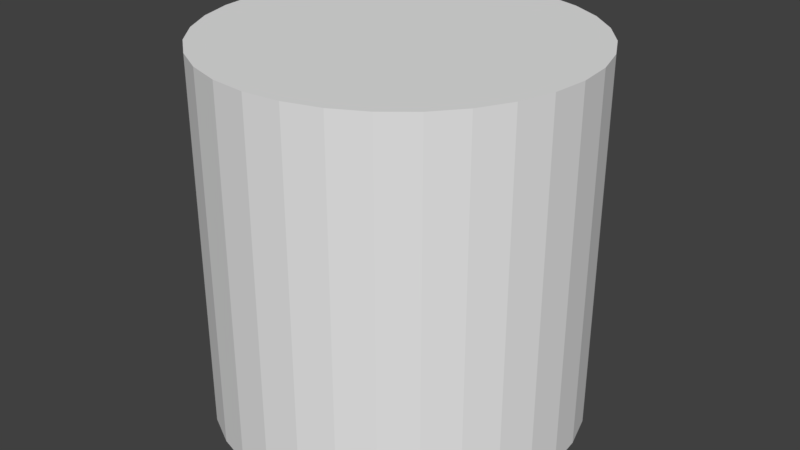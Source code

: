 # Source: windturbine.blend  (saved by Blender 2.78.0; exported with 4.5.12 LTS)
import bpy
from mathutils import Matrix  # noqa: F401  (used for matrix-valued properties, if any)

bpy.ops.wm.read_factory_settings(use_empty=True)
scene = bpy.context.scene
scene.name = 'Scene'

# ---- collections
col_collection_1 = bpy.data.collections.new('Collection 1'); scene.collection.children.link(col_collection_1)

# ---- world
world_world = bpy.data.worlds.new('World'); scene.world = world_world
world_world.color = (0.05088, 0.05088, 0.05088)
world_world.use_sun_shadow = False
world_world.sun_shadow_jitter_overblur = 0.0
world_world.cycles.sampling_method = 'MANUAL'

# ---- meshes
me_cylinder = bpy.data.meshes.new('Cylinder')
me_cylinder.from_pydata([(0.0, 1.0, -1.0), (0.0, 1.0, 1.0), (0.1951, 0.9808, -1.0), (0.1951, 0.9808, 1.0), (0.3827, 0.9239, -1.0), (0.3827, 0.9239, 1.0), (0.5556, 0.8315, -1.0), (0.5556, 0.8315, 1.0), (0.7071, 0.7071, -1.0), (0.7071, 0.7071, 1.0), (0.8315, 0.5556, -1.0), (0.8315, 0.5556, 1.0), (0.9239, 0.3827, -1.0), (0.9239, 0.3827, 1.0), (0.9808, 0.1951, -1.0), (0.9808, 0.1951, 1.0), (1.0, 7.55e-08, -1.0), (1.0, 7.55e-08, 1.0), (0.9808, -0.1951, -1.0), (0.9808, -0.1951, 1.0), (0.9239, -0.3827, -1.0), (0.9239, -0.3827, 1.0), (0.8315, -0.5556, -1.0), (0.8315, -0.5556, 1.0), (0.7071, -0.7071, -1.0), (0.7071, -0.7071, 1.0), (0.5556, -0.8315, -1.0), (0.5556, -0.8315, 1.0), (0.3827, -0.9239, -1.0), (0.3827, -0.9239, 1.0), (0.1951, -0.9808, -1.0), (0.1951, -0.9808, 1.0), (-3.258e-07, -1.0, -1.0), (-3.258e-07, -1.0, 1.0), (-0.1951, -0.9808, -1.0), (-0.1951, -0.9808, 1.0), (-0.3827, -0.9239, -1.0), (-0.3827, -0.9239, 1.0), (-0.5556, -0.8315, -1.0), (-0.5556, -0.8315, 1.0), (-0.7071, -0.7071, -1.0), (-0.7071, -0.7071, 1.0), (-0.8315, -0.5556, -1.0), (-0.8315, -0.5556, 1.0), (-0.9239, -0.3827, -1.0), (-0.9239, -0.3827, 1.0), (-0.9808, -0.1951, -1.0), (-0.9808, -0.1951, 1.0), (-1.0, 9.656e-07, -1.0), (-1.0, 9.656e-07, 1.0), (-0.9808, 0.1951, -1.0), (-0.9808, 0.1951, 1.0), (-0.9239, 0.3827, -1.0), (-0.9239, 0.3827, 1.0), (-0.8315, 0.5556, -1.0), (-0.8315, 0.5556, 1.0), (-0.7071, 0.7071, -1.0), (-0.7071, 0.7071, 1.0), (-0.5556, 0.8315, -1.0), (-0.5556, 0.8315, 1.0), (-0.3827, 0.9239, -1.0), (-0.3827, 0.9239, 1.0), (-0.1951, 0.9808, -1.0), (-0.1951, 0.9808, 1.0)], [], [(0, 1, 3, 2), (2, 3, 5, 4), (4, 5, 7, 6), (6, 7, 9, 8), (8, 9, 11, 10), (10, 11, 13, 12), (12, 13, 15, 14), (14, 15, 17, 16), (16, 17, 19, 18), (18, 19, 21, 20), (20, 21, 23, 22), (22, 23, 25, 24), (24, 25, 27, 26), (26, 27, 29, 28), (28, 29, 31, 30), (30, 31, 33, 32), (32, 33, 35, 34), (34, 35, 37, 36), (36, 37, 39, 38), (38, 39, 41, 40), (40, 41, 43, 42), (42, 43, 45, 44), (44, 45, 47, 46), (46, 47, 49, 48), (48, 49, 51, 50), (50, 51, 53, 52), (52, 53, 55, 54), (54, 55, 57, 56), (56, 57, 59, 58), (58, 59, 61, 60), (3, 1, 63, 61, 59, 57, 55, 53, 51, 49, 47, 45, 43, 41, 39, 37, 35, 33, 31, 29, 27, 25, 23, 21, 19, 17, 15, 13, 11, 9, 7, 5), (60, 61, 63, 62), (62, 63, 1, 0), (0, 2, 4, 6, 8, 10, 12, 14, 16, 18, 20, 22, 24, 26, 28, 30, 32, 34, 36, 38, 40, 42, 44, 46, 48, 50, 52, 54, 56, 58, 60, 62)])
_ca = me_cylinder.color_attributes.new('Col', 'BYTE_COLOR', 'CORNER')
_ca.data.foreach_set('color', [1.0, 1.0, 1.0, 1.0, 1.0, 1.0, 1.0, 1.0, 1.0, 1.0, 1.0, 1.0, 1.0, 1.0, 1.0, 1.0, 1.0, 1.0, 1.0, 1.0, 1.0, 1.0, 1.0, 1.0, 1.0, 1.0, 1.0, 1.0, 1.0, 1.0, 1.0, 1.0, 1.0, 1.0, 1.0, 1.0, 1.0, 1.0, 1.0, 1.0, 1.0, 1.0, 1.0, 1.0, 1.0, 1.0, 1.0, 1.0, 1.0, 0.0, 0.4233, 1.0, 1.0, 0.01444, 0.4793, 1.0, 1.0, 0.001214, 0.4287, 1.0, 1.0, 0.0, 0.4233, 1.0, 1.0, 0.0, 0.4233, 1.0, 1.0, 0.001214, 0.4287, 1.0, 1.0, 0.0, 0.4233, 1.0, 1.0, 0.0, 0.4233, 1.0, 1.0, 0.0, 0.4233, 1.0, 1.0, 0.0, 0.4233, 1.0, 1.0, 0.0, 0.4233, 1.0, 1.0, 0.0, 0.4233, 1.0, 1.0, 0.0, 0.4233, 1.0, 1.0, 0.0, 0.4233, 1.0, 1.0, 0.0, 0.4233, 1.0, 1.0, 0.0, 0.4233, 1.0, 1.0, 0.0, 0.4233, 1.0, 1.0, 0.0, 0.4233, 1.0, 1.0, 0.0, 0.4233, 1.0, 1.0, 0.0, 0.4233, 1.0, 1.0, 0.0, 0.4233, 1.0, 1.0, 0.0, 0.4233, 1.0, 1.0, 0.0, 0.4233, 1.0, 1.0, 0.0, 0.4233, 1.0, 1.0, 0.0, 0.4233, 1.0, 1.0, 0.0, 0.4233, 1.0, 1.0, 0.0, 0.4233, 1.0, 1.0, 0.0, 0.4233, 1.0, 1.0, 0.0, 0.4233, 1.0, 1.0, 0.0, 0.4233, 1.0, 1.0, 0.0, 0.4233, 1.0, 1.0, 0.0, 0.4233, 1.0, 1.0, 0.0, 0.4233, 1.0, 1.0, 0.0, 0.4233, 1.0, 1.0, 0.0, 0.4233, 1.0, 1.0, 0.0, 0.4233, 1.0, 1.0, 0.0, 0.4233, 1.0, 1.0, 0.0, 0.4233, 1.0, 1.0, 0.0, 0.4233, 1.0, 1.0, 0.005605, 0.4564, 1.0, 1.0, 0.005605, 0.4564, 1.0, 1.0, 0.0, 0.4233, 1.0, 1.0, 0.0, 0.4233, 1.0, 1.0, 0.1413, 0.624, 1.0, 1.0, 0.005182, 0.4508, 1.0, 1.0, 0.0, 0.4233, 1.0, 1.0, 0.0, 0.4233, 1.0, 1.0, 0.001518, 0.4342, 1.0, 1.0, 0.001518, 0.4342, 1.0, 1.0, 0.0, 0.4233, 1.0, 1.0, 0.0, 0.4233, 1.0, 1.0, 0.0003035, 0.4233, 1.0, 1.0, 0.0003035, 0.4233, 1.0, 1.0, 0.0, 0.4233, 1.0, 1.0, 0.0, 0.4233, 1.0, 1.0, 0.0, 0.4233, 1.0, 1.0, 0.0, 0.4233, 1.0, 1.0, 0.0, 0.4233, 1.0, 1.0, 0.0, 0.4233, 1.0, 1.0, 0.0, 0.4233, 1.0, 1.0, 0.0009106, 0.4287, 1.0, 1.0, 0.0, 0.4233, 1.0, 1.0, 0.0, 0.4233, 1.0, 1.0, 0.0, 0.4233, 1.0, 1.0, 0.0, 0.4233, 1.0, 1.0, 0.0, 0.4233, 1.0, 1.0, 0.0003035, 0.4233, 1.0, 1.0, 0.0, 0.4233, 1.0, 1.0, 0.0, 0.4233, 1.0, 1.0, 0.0003035, 0.4233, 1.0, 1.0, 0.0, 0.4233, 1.0, 1.0, 0.0, 0.4233, 1.0, 1.0, 0.0, 0.4233, 1.0, 1.0, 0.0, 0.4233, 1.0, 1.0, 0.0, 0.4233, 1.0, 1.0, 0.0, 0.4233, 1.0, 1.0, 0.0, 0.4233, 1.0, 1.0, 0.0, 0.4233, 1.0, 1.0, 0.0, 0.4233, 1.0, 1.0, 0.004025, 0.4452, 1.0, 1.0, 0.004025, 0.4452, 1.0, 1.0, 0.0, 0.4233, 1.0, 1.0, 0.0, 0.4233, 1.0, 1.0, 0.008023, 0.4564, 1.0, 1.0, 0.008023, 0.4564, 1.0, 1.0, 0.0, 0.4233, 1.0, 1.0, 0.0, 0.4233, 1.0, 1.0, 0.0, 0.4233, 1.0, 1.0, 0.0, 0.4233, 1.0, 1.0, 0.0, 0.4233, 1.0, 1.0, 0.0, 0.4233, 1.0, 1.0, 0.0, 0.4233, 1.0, 1.0, 0.0, 0.4233, 1.0, 1.0, 0.0, 0.4233, 1.0, 1.0, 0.0, 0.4233, 1.0, 1.0, 0.0, 0.4233, 1.0, 1.0, 0.0, 0.4233, 1.0, 1.0, 0.0, 0.4233, 1.0, 1.0, 0.0, 0.4233, 1.0, 1.0, 0.001518, 0.4397, 1.0, 1.0, 0.001518, 0.4397, 1.0, 1.0, 0.0, 0.4233, 1.0, 1.0, 0.0, 0.4233, 1.0, 1.0, 0.001821, 0.4342, 1.0, 1.0, 1.0, 1.0, 1.0, 1.0, 1.0, 1.0, 1.0, 1.0, 1.0, 1.0, 1.0, 1.0, 1.0, 1.0, 1.0, 1.0, 0.0, 0.4233, 1.0, 1.0, 0.0, 0.4233, 1.0, 1.0, 0.0, 0.4233, 1.0, 1.0, 0.0, 0.4233, 1.0, 1.0, 0.0, 0.4233, 1.0, 1.0, 0.0, 0.4233, 1.0, 1.0, 0.0, 0.4233, 1.0, 1.0, 0.0, 0.4233, 1.0, 1.0, 0.0, 0.4233, 1.0, 1.0, 0.0, 0.4233, 1.0, 1.0, 0.0, 0.4233, 1.0, 1.0, 0.0, 0.4233, 1.0, 1.0, 0.0, 0.4233, 1.0, 1.0, 0.0, 0.4233, 1.0, 1.0, 0.0, 0.4233, 1.0, 1.0, 0.0, 0.4233, 1.0, 1.0, 0.0, 0.4233, 1.0, 1.0, 0.0, 0.4233, 1.0, 1.0, 0.0, 0.4233, 1.0, 1.0, 0.0, 0.4233, 1.0, 1.0, 0.0, 0.4233, 1.0, 1.0, 0.0, 0.4233, 1.0, 1.0, 0.0, 0.4233, 1.0, 1.0, 0.0, 0.4233, 1.0, 1.0, 0.0, 0.4233, 1.0, 1.0, 0.0, 0.4233, 1.0, 1.0, 0.0, 0.4233, 1.0, 1.0, 0.0, 0.4233, 1.0, 1.0, 0.0, 0.4233, 1.0, 1.0, 0.0006071, 0.4287, 1.0, 1.0, 0.0, 0.4233, 1.0, 1.0, 0.0, 0.4233, 1.0, 1.0, 1.0, 1.0, 1.0, 1.0, 1.0, 1.0, 1.0, 1.0, 1.0, 1.0, 1.0, 1.0, 1.0, 1.0, 1.0, 1.0, 1.0, 1.0, 1.0, 1.0, 1.0, 1.0, 1.0, 1.0, 1.0, 1.0, 1.0, 1.0, 1.0, 1.0, 1.0, 1.0, 1.0, 1.0, 1.0, 1.0, 1.0, 1.0, 1.0, 1.0, 1.0, 1.0, 1.0, 1.0, 1.0, 1.0, 1.0, 1.0, 1.0, 1.0, 1.0, 1.0, 1.0, 1.0, 1.0, 1.0, 1.0, 1.0, 1.0, 1.0, 1.0, 1.0, 1.0, 1.0, 1.0, 1.0, 1.0, 1.0, 1.0, 1.0, 1.0, 1.0, 1.0, 1.0, 1.0, 1.0, 1.0, 1.0, 1.0, 1.0, 1.0, 1.0, 1.0, 1.0, 1.0, 1.0, 1.0, 1.0, 1.0, 1.0, 1.0, 1.0, 1.0, 1.0, 1.0, 1.0, 1.0, 1.0, 1.0, 1.0, 1.0, 1.0, 1.0, 1.0, 0.8148, 0.9387, 1.0, 1.0, 0.09531, 0.5906, 1.0, 1.0, 0.0003035, 0.4287, 1.0, 1.0, 0.0, 0.4233, 1.0, 1.0, 0.0, 0.4233, 1.0, 1.0, 0.004025, 0.4452, 1.0, 1.0, 0.008023, 0.4564, 1.0, 1.0, 0.0, 0.4233, 1.0, 1.0, 0.0, 0.4233, 1.0, 1.0, 0.0, 0.4233, 1.0, 1.0, 0.004025, 0.4452, 1.0, 1.0, 0.5271, 0.8308, 1.0, 1.0, 0.9734, 0.9911, 1.0, 1.0, 1.0, 1.0, 1.0])
me_cylinder.use_remesh_preserve_volume = False
me_cylinder.use_remesh_preserve_attributes = False
me_cylinder.use_mirror_vertex_groups = False
me_cylinder.update()

# ---- objects
ob_cylinder = bpy.data.objects.new('Cylinder', me_cylinder)

# ---- transforms, parenting, visibility, modifiers, constraints
ob_cylinder.location = (0.0, 0.0, 0.9932)
ob_cylinder.lineart.crease_threshold = 0.0

# ---- collection membership
col_collection_1.objects.link(ob_cylinder)

# ---- scene / render settings (as saved in the file)
scene.frame_start = 1; scene.frame_end = 250; scene.frame_set(1)
scene.render.engine = 'BLENDER_EEVEE_NEXT'
scene.render.resolution_percentage = 50
scene.render.dither_intensity = 0.0
scene.cycles.use_denoising = False
scene.cycles.samples = 128
scene.cycles.sampling_pattern = 'TABULATED_SOBOL'
scene.cycles.light_sampling_threshold = 0.0
scene.cycles.use_adaptive_sampling = False
scene.cycles.use_light_tree = False
scene.cycles.blur_glossy = 0.0
scene.cycles.sample_clamp_indirect = 0.0
scene.view_settings.view_transform = 'Standard'
bpy.context.view_layer.update()

# ---- added for rendering (the .blend has no active camera and no usable light): camera, sun
cam_auto = bpy.data.cameras.new('AutoCamera')
cam_auto.lens = 50.0
cam_auto.sensor_width = 36.0
cam_auto.clip_end = 1000.0
ob_auto_camera = bpy.data.objects.new('AutoCamera', cam_auto)
scene.collection.objects.link(ob_auto_camera)
ob_auto_camera.location = (3.20507, -3.84609, 3.55723)
ob_auto_camera.rotation_euler = (1.09748, -7.21219e-08, 0.694738)
scene.camera = ob_auto_camera
light_auto_sun = bpy.data.lights.new('AutoSun', 'SUN')
light_auto_sun.energy = 3.0
light_auto_sun.angle = 0.0523599
ob_auto_sun = bpy.data.objects.new('AutoSun', light_auto_sun)
scene.collection.objects.link(ob_auto_sun)
ob_auto_sun.rotation_euler = (0.872665, 0.174533, 0.523599)
bpy.context.view_layer.update()
